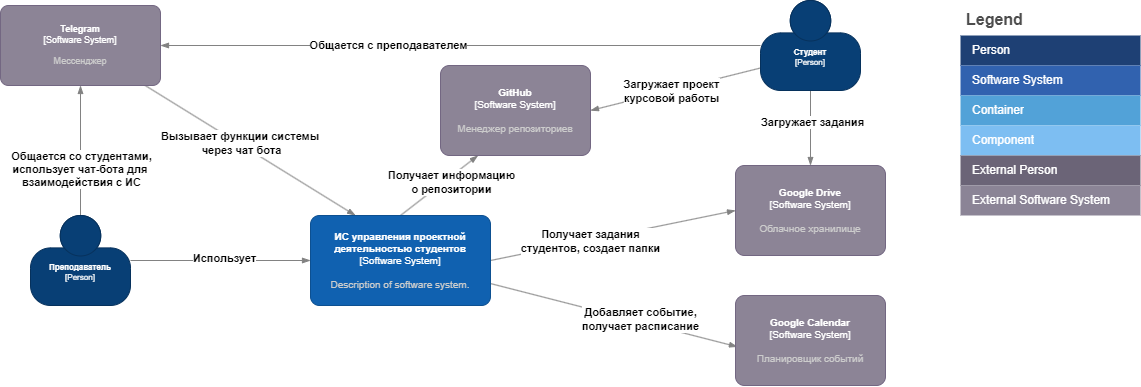

The diagram above was exported from draw.io. Its source (the exported page's mxGraphModel, read from the mxfile embedded in the PNG):
<mxGraphModel dx="4920" dy="1640" grid="1" gridSize="10" guides="1" tooltips="1" connect="1" arrows="1" fold="1" page="1" pageScale="1" pageWidth="1200" pageHeight="1600" math="0" shadow="0">
  <root>
    <mxCell id="0" />
    <mxCell id="1" parent="0" />
    <mxCell id="2" style="rounded=0;orthogonalLoop=1;jettySize=auto;html=1;entryX=0.25;entryY=0;entryDx=0;entryDy=0;entryPerimeter=0;endArrow=blockThin;endFill=1;strokeColor=#828282;" edge="1" source="21" target="26" parent="1">
      <mxGeometry relative="1" as="geometry">
        <mxPoint x="178" y="120" as="sourcePoint" />
        <mxPoint x="404.28571428571445" y="260" as="targetPoint" />
      </mxGeometry>
    </mxCell>
    <mxCell id="3" value="Вызывает функции системы&amp;nbsp;&lt;br&gt;через чат бота" style="edgeLabel;html=1;align=center;verticalAlign=middle;resizable=0;points=[];fontStyle=1" connectable="0" vertex="1" parent="2">
      <mxGeometry x="-0.1" y="2" relative="1" as="geometry">
        <mxPoint as="offset" />
      </mxGeometry>
    </mxCell>
    <mxCell id="4" style="rounded=0;orthogonalLoop=1;jettySize=auto;html=1;startArrow=blockThin;startFill=1;endArrow=none;endFill=0;exitX=0;exitY=0.5;exitDx=0;exitDy=0;exitPerimeter=0;entryX=1;entryY=0.5;entryDx=0;entryDy=0;entryPerimeter=0;fontStyle=0;strokeColor=#828282;" edge="1" source="23" target="26" parent="1">
      <mxGeometry relative="1" as="geometry">
        <mxPoint x="800" y="290" as="sourcePoint" />
        <mxPoint x="510" y="281.94029850746267" as="targetPoint" />
      </mxGeometry>
    </mxCell>
    <mxCell id="5" value="Получает задания&lt;br&gt;студентов, создает папки" style="edgeLabel;html=1;align=center;verticalAlign=middle;resizable=0;points=[];fontStyle=1" connectable="0" vertex="1" parent="4">
      <mxGeometry x="0.1833" relative="1" as="geometry">
        <mxPoint as="offset" />
      </mxGeometry>
    </mxCell>
    <mxCell id="6" style="rounded=0;orthogonalLoop=1;jettySize=auto;html=1;endArrow=none;endFill=0;startArrow=blockThin;startFill=1;exitX=0.013;exitY=0.57;exitDx=0;exitDy=0;exitPerimeter=0;fontStyle=0;strokeColor=#828282;" edge="1" source="24" target="26" parent="1">
      <mxGeometry relative="1" as="geometry">
        <mxPoint x="800" y="371.21951219512187" as="sourcePoint" />
        <mxPoint x="450" y="320" as="targetPoint" />
      </mxGeometry>
    </mxCell>
    <mxCell id="7" value="Добавляет событие,&lt;br&gt;получает расписание" style="edgeLabel;html=1;align=center;verticalAlign=middle;resizable=0;points=[];fontStyle=1" connectable="0" vertex="1" parent="6">
      <mxGeometry x="-0.192" y="-3" relative="1" as="geometry">
        <mxPoint as="offset" />
      </mxGeometry>
    </mxCell>
    <mxCell id="8" style="rounded=0;orthogonalLoop=1;jettySize=auto;html=1;entryX=0.5;entryY=0;entryDx=0;entryDy=0;startArrow=blockThin;startFill=1;endArrow=none;endFill=0;exitX=0.25;exitY=1;exitDx=0;exitDy=0;exitPerimeter=0;entryPerimeter=0;fontStyle=0;strokeColor=#828282;" edge="1" source="22" target="26" parent="1">
      <mxGeometry relative="1" as="geometry">
        <mxPoint x="580" y="170" as="sourcePoint" />
        <mxPoint x="450" y="260" as="targetPoint" />
      </mxGeometry>
    </mxCell>
    <mxCell id="9" value="Получает информацию&lt;br&gt;о репозитории" style="edgeLabel;html=1;align=center;verticalAlign=middle;resizable=0;points=[];fontStyle=1" connectable="0" vertex="1" parent="8">
      <mxGeometry x="-0.224" y="3" relative="1" as="geometry">
        <mxPoint as="offset" />
      </mxGeometry>
    </mxCell>
    <mxCell id="10" style="rounded=0;orthogonalLoop=1;jettySize=auto;html=1;entryX=0;entryY=0.5;entryDx=0;entryDy=0;entryPerimeter=0;endArrow=blockThin;endFill=1;strokeColor=#828282;" edge="1" source="20" target="26" parent="1">
      <mxGeometry relative="1" as="geometry">
        <mxPoint x="155" y="290" as="sourcePoint" />
        <mxPoint x="390" y="291.66666666666663" as="targetPoint" />
      </mxGeometry>
    </mxCell>
    <mxCell id="11" value="Использует" style="edgeLabel;html=1;align=center;verticalAlign=middle;resizable=0;points=[];fontStyle=1" connectable="0" vertex="1" parent="10">
      <mxGeometry x="0.037" y="3" relative="1" as="geometry">
        <mxPoint as="offset" />
      </mxGeometry>
    </mxCell>
    <mxCell id="12" style="rounded=0;orthogonalLoop=1;jettySize=auto;html=1;endArrow=blockThin;endFill=1;strokeColor=#828282;" edge="1" source="20" target="21" parent="1">
      <mxGeometry relative="1" as="geometry">
        <mxPoint x="130" y="260" as="sourcePoint" />
        <mxPoint x="130" y="120" as="targetPoint" />
      </mxGeometry>
    </mxCell>
    <mxCell id="13" value="Общается со студентами,&lt;br&gt;использует чат-бота для&amp;nbsp;&lt;br&gt;взаимодействия с ИС" style="edgeLabel;html=1;align=center;verticalAlign=middle;resizable=0;points=[];fontStyle=1" connectable="0" vertex="1" parent="12">
      <mxGeometry x="-0.28" relative="1" as="geometry">
        <mxPoint as="offset" />
      </mxGeometry>
    </mxCell>
    <mxCell id="14" style="rounded=0;orthogonalLoop=1;jettySize=auto;html=1;entryX=0.5;entryY=0;entryDx=0;entryDy=0;entryPerimeter=0;exitX=0.5;exitY=1;exitDx=0;exitDy=0;exitPerimeter=0;endArrow=blockThin;endFill=1;strokeColor=#828282;" edge="1" source="25" target="23" parent="1">
      <mxGeometry relative="1" as="geometry">
        <mxPoint x="860" y="120" as="sourcePoint" />
        <mxPoint x="860" y="260" as="targetPoint" />
      </mxGeometry>
    </mxCell>
    <mxCell id="15" value="Загружает задания" style="edgeLabel;html=1;align=center;verticalAlign=middle;resizable=0;points=[];fontStyle=1" connectable="0" vertex="1" parent="14">
      <mxGeometry x="-0.1647" y="1" relative="1" as="geometry">
        <mxPoint as="offset" />
      </mxGeometry>
    </mxCell>
    <mxCell id="16" style="rounded=0;orthogonalLoop=1;jettySize=auto;html=1;entryX=1;entryY=0.5;entryDx=0;entryDy=0;entryPerimeter=0;exitX=0;exitY=0.75;exitDx=0;exitDy=0;exitPerimeter=0;endArrow=blockThin;endFill=1;strokeColor=#828282;" edge="1" source="25" target="22" parent="1">
      <mxGeometry relative="1" as="geometry">
        <mxPoint x="835" y="100.83333333333348" as="sourcePoint" />
        <mxPoint x="700" y="170" as="targetPoint" />
      </mxGeometry>
    </mxCell>
    <mxCell id="17" value="Загружает проект&lt;br&gt;курсовой работы" style="edgeLabel;html=1;align=center;verticalAlign=middle;resizable=0;points=[];fontStyle=1" connectable="0" vertex="1" parent="16">
      <mxGeometry x="0.0686" relative="1" as="geometry">
        <mxPoint as="offset" />
      </mxGeometry>
    </mxCell>
    <mxCell id="18" style="rounded=0;orthogonalLoop=1;jettySize=auto;html=1;exitX=0;exitY=0.5;exitDx=0;exitDy=0;exitPerimeter=0;endArrow=blockThin;endFill=1;strokeColor=#828282;" edge="1" source="25" target="21" parent="1">
      <mxGeometry relative="1" as="geometry">
        <mxPoint x="835" y="89.65753424657532" as="sourcePoint" />
        <mxPoint x="190" y="90" as="targetPoint" />
      </mxGeometry>
    </mxCell>
    <mxCell id="19" value="Общается с преподавателем" style="edgeLabel;html=1;align=center;verticalAlign=middle;resizable=0;points=[];fontStyle=1" connectable="0" vertex="1" parent="18">
      <mxGeometry x="0.2416" y="-1" relative="1" as="geometry">
        <mxPoint as="offset" />
      </mxGeometry>
    </mxCell>
    <object placeholders="1" c4Name="Преподаватель" c4Type="Person" c4Description="" label="&lt;font style=&quot;font-size: 8px;&quot;&gt;&lt;b style=&quot;font-size: 8px;&quot;&gt;%c4Name%&lt;/b&gt;&lt;/font&gt;&lt;div style=&quot;font-size: 8px;&quot;&gt;[%c4Type%]&lt;/div&gt;&lt;br style=&quot;font-size: 8px;&quot;&gt;&lt;div style=&quot;font-size: 8px;&quot;&gt;&lt;font style=&quot;font-size: 8px;&quot;&gt;&lt;font color=&quot;#cccccc&quot; style=&quot;font-size: 8px;&quot;&gt;%c4Description%&lt;/font&gt;&lt;/font&gt;&lt;/div&gt;" id="20">
      <mxCell style="html=1;fontSize=8;dashed=0;whiteSpace=wrap;fillColor=#083F75;strokeColor=#06315C;fontColor=#ffffff;shape=mxgraph.c4.person2;align=center;metaEdit=1;points=[[0.5,0,0],[1,0.5,0],[1,0.75,0],[0.75,1,0],[0.5,1,0],[0.25,1,0],[0,0.75,0],[0,0.5,0]];resizable=1;" vertex="1" parent="1">
        <mxGeometry x="80" y="250" width="100" height="90" as="geometry" />
      </mxCell>
    </object>
    <object placeholders="1" c4Name="Telegram" c4Type="Software System" c4Description="Мессенджер" label="&lt;font style=&quot;font-size: 9px;&quot;&gt;&lt;b style=&quot;font-size: 9px;&quot;&gt;%c4Name%&lt;/b&gt;&lt;/font&gt;&lt;div style=&quot;font-size: 9px;&quot;&gt;[%c4Type%]&lt;/div&gt;&lt;br style=&quot;font-size: 9px;&quot;&gt;&lt;div style=&quot;font-size: 9px;&quot;&gt;&lt;font style=&quot;font-size: 9px;&quot;&gt;&lt;font color=&quot;#cccccc&quot; style=&quot;font-size: 9px;&quot;&gt;%c4Description%&lt;/font&gt;&lt;/font&gt;&lt;/div&gt;" id="21">
      <mxCell style="rounded=1;whiteSpace=wrap;html=1;labelBackgroundColor=none;fillColor=#8C8496;fontColor=#ffffff;align=center;arcSize=10;strokeColor=#736782;metaEdit=1;resizable=1;points=[[0.25,0,0],[0.5,0,0],[0.75,0,0],[1,0.25,0],[1,0.5,0],[1,0.75,0],[0.75,1,0],[0.5,1,0],[0.25,1,0],[0,0.75,0],[0,0.5,0],[0,0.25,0]];fontSize=9;" vertex="1" parent="1">
        <mxGeometry x="50" y="40" width="160" height="80" as="geometry" />
      </mxCell>
    </object>
    <object placeholders="1" c4Name="GitHub" c4Type="Software System" c4Description="Менеджер репозиториев" label="&lt;font style=&quot;font-size: 10px;&quot;&gt;&lt;b style=&quot;font-size: 10px;&quot;&gt;%c4Name%&lt;/b&gt;&lt;/font&gt;&lt;div style=&quot;font-size: 10px;&quot;&gt;[%c4Type%]&lt;/div&gt;&lt;br style=&quot;font-size: 10px;&quot;&gt;&lt;div style=&quot;font-size: 10px;&quot;&gt;&lt;font style=&quot;font-size: 10px;&quot;&gt;&lt;font color=&quot;#cccccc&quot; style=&quot;font-size: 10px;&quot;&gt;%c4Description%&lt;/font&gt;&lt;/font&gt;&lt;/div&gt;" id="22">
      <mxCell style="rounded=1;whiteSpace=wrap;html=1;labelBackgroundColor=none;fillColor=#8C8496;fontColor=#ffffff;align=center;arcSize=10;strokeColor=#736782;metaEdit=1;resizable=1;points=[[0.25,0,0],[0.5,0,0],[0.75,0,0],[1,0.25,0],[1,0.5,0],[1,0.75,0],[0.75,1,0],[0.5,1,0],[0.25,1,0],[0,0.75,0],[0,0.5,0],[0,0.25,0]];fontSize=10;" vertex="1" parent="1">
        <mxGeometry x="490" y="100" width="150" height="90" as="geometry" />
      </mxCell>
    </object>
    <object placeholders="1" c4Name="Google Drive" c4Type="Software System" c4Description="Облачное хранилище" label="&lt;font style=&quot;font-size: 10px;&quot;&gt;&lt;b style=&quot;font-size: 10px;&quot;&gt;%c4Name%&lt;/b&gt;&lt;/font&gt;&lt;div style=&quot;font-size: 10px;&quot;&gt;[%c4Type%]&lt;/div&gt;&lt;br style=&quot;font-size: 10px;&quot;&gt;&lt;div style=&quot;font-size: 10px;&quot;&gt;&lt;font style=&quot;font-size: 10px;&quot;&gt;&lt;font color=&quot;#cccccc&quot; style=&quot;font-size: 10px;&quot;&gt;%c4Description%&lt;/font&gt;&lt;/font&gt;&lt;/div&gt;" id="23">
      <mxCell style="rounded=1;whiteSpace=wrap;html=1;labelBackgroundColor=none;fillColor=#8C8496;fontColor=#ffffff;align=center;arcSize=10;strokeColor=#736782;metaEdit=1;resizable=1;points=[[0.25,0,0],[0.5,0,0],[0.75,0,0],[1,0.25,0],[1,0.5,0],[1,0.75,0],[0.75,1,0],[0.5,1,0],[0.25,1,0],[0,0.75,0],[0,0.5,0],[0,0.25,0]];fontSize=10;" vertex="1" parent="1">
        <mxGeometry x="785" y="200" width="150" height="90" as="geometry" />
      </mxCell>
    </object>
    <object placeholders="1" c4Name="Google Calendar" c4Type="Software System" c4Description="Планировщик событий" label="&lt;font style=&quot;font-size: 10px;&quot;&gt;&lt;b style=&quot;font-size: 10px;&quot;&gt;%c4Name%&lt;/b&gt;&lt;/font&gt;&lt;div style=&quot;font-size: 10px;&quot;&gt;[%c4Type%]&lt;/div&gt;&lt;br style=&quot;font-size: 10px;&quot;&gt;&lt;div style=&quot;font-size: 10px;&quot;&gt;&lt;font style=&quot;font-size: 10px;&quot;&gt;&lt;font color=&quot;#cccccc&quot; style=&quot;font-size: 10px;&quot;&gt;%c4Description%&lt;/font&gt;&lt;/font&gt;&lt;/div&gt;" id="24">
      <mxCell style="rounded=1;whiteSpace=wrap;html=1;labelBackgroundColor=none;fillColor=#8C8496;fontColor=#ffffff;align=center;arcSize=10;strokeColor=#736782;metaEdit=1;resizable=1;points=[[0.25,0,0],[0.5,0,0],[0.75,0,0],[1,0.25,0],[1,0.5,0],[1,0.75,0],[0.75,1,0],[0.5,1,0],[0.25,1,0],[0,0.75,0],[0,0.5,0],[0,0.25,0]];fontSize=10;" vertex="1" parent="1">
        <mxGeometry x="785" y="330" width="150" height="90" as="geometry" />
      </mxCell>
    </object>
    <object placeholders="1" c4Name="Студент" c4Type="Person" c4Description="" label="&lt;font style=&quot;font-size: 8px;&quot;&gt;&lt;b style=&quot;font-size: 8px;&quot;&gt;%c4Name%&lt;/b&gt;&lt;/font&gt;&lt;div style=&quot;font-size: 8px;&quot;&gt;[%c4Type%]&lt;/div&gt;&lt;br style=&quot;font-size: 8px;&quot;&gt;&lt;div style=&quot;font-size: 8px;&quot;&gt;&lt;font style=&quot;font-size: 8px;&quot;&gt;&lt;font color=&quot;#cccccc&quot; style=&quot;font-size: 8px;&quot;&gt;%c4Description%&lt;/font&gt;&lt;/font&gt;&lt;/div&gt;" id="25">
      <mxCell style="html=1;fontSize=8;dashed=0;whiteSpace=wrap;fillColor=#083F75;strokeColor=#06315C;fontColor=#ffffff;shape=mxgraph.c4.person2;align=center;metaEdit=1;points=[[0.5,0,0],[1,0.5,0],[1,0.75,0],[0.75,1,0],[0.5,1,0],[0.25,1,0],[0,0.75,0],[0,0.5,0]];resizable=1;" vertex="1" parent="1">
        <mxGeometry x="810" y="35" width="100" height="90" as="geometry" />
      </mxCell>
    </object>
    <object placeholders="1" c4Name="ИС управления проектной деятельностью студентов" c4Type="Software System" c4Description="Description of software system." label="&lt;font style=&quot;font-size: 10px;&quot;&gt;&lt;b style=&quot;font-size: 10px;&quot;&gt;%c4Name%&lt;/b&gt;&lt;/font&gt;&lt;div style=&quot;font-size: 10px;&quot;&gt;[%c4Type%]&lt;/div&gt;&lt;br style=&quot;font-size: 10px;&quot;&gt;&lt;div style=&quot;font-size: 10px;&quot;&gt;&lt;font style=&quot;font-size: 10px;&quot;&gt;&lt;font color=&quot;#cccccc&quot; style=&quot;font-size: 10px;&quot;&gt;%c4Description%&lt;/font&gt;&lt;/font&gt;&lt;/div&gt;" id="26">
      <mxCell style="rounded=1;whiteSpace=wrap;html=1;labelBackgroundColor=none;fillColor=#1061B0;fontColor=#ffffff;align=center;arcSize=10;strokeColor=#0D5091;metaEdit=1;resizable=1;points=[[0.25,0,0],[0.5,0,0],[0.75,0,0],[1,0.25,0],[1,0.5,0],[1,0.75,0],[0.75,1,0],[0.5,1,0],[0.25,1,0],[0,0.75,0],[0,0.5,0],[0,0.25,0]];fontSize=10;" vertex="1" parent="1">
        <mxGeometry x="360" y="250" width="180" height="90" as="geometry" />
      </mxCell>
    </object>
    <mxCell id="27" value="Legend" style="shape=table;startSize=30;container=1;collapsible=0;childLayout=tableLayout;fontSize=16;align=left;verticalAlign=top;fillColor=none;strokeColor=none;fontColor=#4D4D4D;fontStyle=1;spacingLeft=6;spacing=0;resizable=0;" vertex="1" parent="1">
      <mxGeometry x="1010" y="40" width="180" height="210" as="geometry" />
    </mxCell>
    <mxCell id="28" value="" style="shape=tableRow;horizontal=0;startSize=0;swimlaneHead=0;swimlaneBody=0;strokeColor=inherit;top=0;left=0;bottom=0;right=0;collapsible=0;dropTarget=0;fillColor=none;points=[[0,0.5],[1,0.5]];portConstraint=eastwest;fontSize=12;" vertex="1" parent="27">
      <mxGeometry y="30" width="180" height="30" as="geometry" />
    </mxCell>
    <mxCell id="29" value="Person" style="shape=partialRectangle;html=1;whiteSpace=wrap;connectable=0;strokeColor=inherit;overflow=hidden;fillColor=#1E4074;top=0;left=0;bottom=0;right=0;pointerEvents=1;fontSize=12;align=left;fontColor=#FFFFFF;gradientColor=none;spacingLeft=10;spacingRight=4;" vertex="1" parent="28">
      <mxGeometry width="180" height="30" as="geometry">
        <mxRectangle width="180" height="30" as="alternateBounds" />
      </mxGeometry>
    </mxCell>
    <mxCell id="30" value="" style="shape=tableRow;horizontal=0;startSize=0;swimlaneHead=0;swimlaneBody=0;strokeColor=inherit;top=0;left=0;bottom=0;right=0;collapsible=0;dropTarget=0;fillColor=none;points=[[0,0.5],[1,0.5]];portConstraint=eastwest;fontSize=12;" vertex="1" parent="27">
      <mxGeometry y="60" width="180" height="30" as="geometry" />
    </mxCell>
    <mxCell id="31" value="Software System" style="shape=partialRectangle;html=1;whiteSpace=wrap;connectable=0;strokeColor=inherit;overflow=hidden;fillColor=#3162AF;top=0;left=0;bottom=0;right=0;pointerEvents=1;fontSize=12;align=left;fontColor=#FFFFFF;gradientColor=none;spacingLeft=10;spacingRight=4;" vertex="1" parent="30">
      <mxGeometry width="180" height="30" as="geometry">
        <mxRectangle width="180" height="30" as="alternateBounds" />
      </mxGeometry>
    </mxCell>
    <mxCell id="32" value="" style="shape=tableRow;horizontal=0;startSize=0;swimlaneHead=0;swimlaneBody=0;strokeColor=inherit;top=0;left=0;bottom=0;right=0;collapsible=0;dropTarget=0;fillColor=none;points=[[0,0.5],[1,0.5]];portConstraint=eastwest;fontSize=12;" vertex="1" parent="27">
      <mxGeometry y="90" width="180" height="30" as="geometry" />
    </mxCell>
    <mxCell id="33" value="Container" style="shape=partialRectangle;html=1;whiteSpace=wrap;connectable=0;strokeColor=inherit;overflow=hidden;fillColor=#52a2d8;top=0;left=0;bottom=0;right=0;pointerEvents=1;fontSize=12;align=left;fontColor=#FFFFFF;gradientColor=none;spacingLeft=10;spacingRight=4;" vertex="1" parent="32">
      <mxGeometry width="180" height="30" as="geometry">
        <mxRectangle width="180" height="30" as="alternateBounds" />
      </mxGeometry>
    </mxCell>
    <mxCell id="34" value="" style="shape=tableRow;horizontal=0;startSize=0;swimlaneHead=0;swimlaneBody=0;strokeColor=inherit;top=0;left=0;bottom=0;right=0;collapsible=0;dropTarget=0;fillColor=none;points=[[0,0.5],[1,0.5]];portConstraint=eastwest;fontSize=12;" vertex="1" parent="27">
      <mxGeometry y="120" width="180" height="30" as="geometry" />
    </mxCell>
    <mxCell id="35" value="Component" style="shape=partialRectangle;html=1;whiteSpace=wrap;connectable=0;strokeColor=inherit;overflow=hidden;fillColor=#7dbef2;top=0;left=0;bottom=0;right=0;pointerEvents=1;fontSize=12;align=left;fontColor=#FFFFFF;gradientColor=none;spacingLeft=10;spacingRight=4;" vertex="1" parent="34">
      <mxGeometry width="180" height="30" as="geometry">
        <mxRectangle width="180" height="30" as="alternateBounds" />
      </mxGeometry>
    </mxCell>
    <mxCell id="36" value="" style="shape=tableRow;horizontal=0;startSize=0;swimlaneHead=0;swimlaneBody=0;strokeColor=inherit;top=0;left=0;bottom=0;right=0;collapsible=0;dropTarget=0;fillColor=none;points=[[0,0.5],[1,0.5]];portConstraint=eastwest;fontSize=12;" vertex="1" parent="27">
      <mxGeometry y="150" width="180" height="30" as="geometry" />
    </mxCell>
    <mxCell id="37" value="External Person" style="shape=partialRectangle;html=1;whiteSpace=wrap;connectable=0;strokeColor=inherit;overflow=hidden;fillColor=#6b6477;top=0;left=0;bottom=0;right=0;pointerEvents=1;fontSize=12;align=left;fontColor=#FFFFFF;gradientColor=none;spacingLeft=10;spacingRight=4;" vertex="1" parent="36">
      <mxGeometry width="180" height="30" as="geometry">
        <mxRectangle width="180" height="30" as="alternateBounds" />
      </mxGeometry>
    </mxCell>
    <mxCell id="38" value="" style="shape=tableRow;horizontal=0;startSize=0;swimlaneHead=0;swimlaneBody=0;strokeColor=inherit;top=0;left=0;bottom=0;right=0;collapsible=0;dropTarget=0;fillColor=none;points=[[0,0.5],[1,0.5]];portConstraint=eastwest;fontSize=12;" vertex="1" parent="27">
      <mxGeometry y="180" width="180" height="30" as="geometry" />
    </mxCell>
    <mxCell id="39" value="External Software System" style="shape=partialRectangle;html=1;whiteSpace=wrap;connectable=0;strokeColor=inherit;overflow=hidden;fillColor=#8b8496;top=0;left=0;bottom=0;right=0;pointerEvents=1;fontSize=12;align=left;fontColor=#FFFFFF;gradientColor=none;spacingLeft=10;spacingRight=4;" vertex="1" parent="38">
      <mxGeometry width="180" height="30" as="geometry">
        <mxRectangle width="180" height="30" as="alternateBounds" />
      </mxGeometry>
    </mxCell>
  </root>
</mxGraphModel>